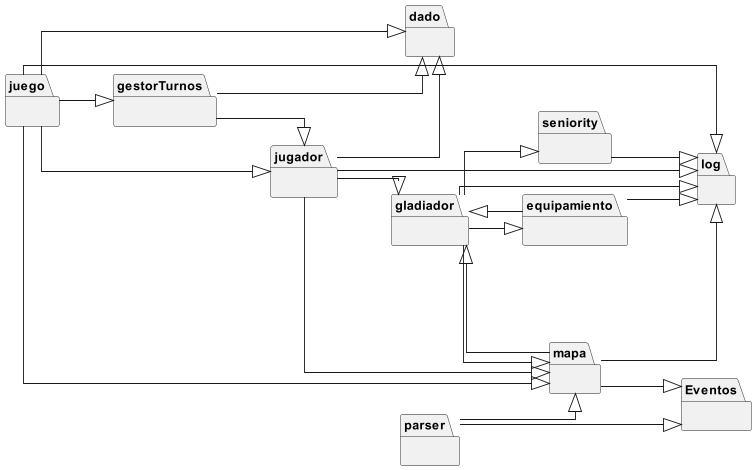

The diagram above was rendered by PlantUML. Its source (embedded in the PNG):
@startuml
!define RECTANGLE class

left to right direction
skinparam linetype ortho


package dado {}
package equipamiento {}
package Eventos {}
package gestorTurnos {}
package gladiador {}
package juego {}
package jugador {}
package log {}
package mapa {}
package parser {}
package seniority {}


juego --|> jugador
juego --|> mapa
juego --|> dado
juego --|> gestorTurnos
juego --|> log
mapa --|> gladiador
mapa --|> Eventos
mapa --|> log
gestorTurnos --|> dado
gestorTurnos --|> jugador
jugador --|> dado
jugador --|> log
jugador --|> mapa
jugador --|> gladiador
gladiador --|> equipamiento
gladiador --|> log
gladiador --|> mapa
gladiador --|> seniority
seniority --|> log
equipamiento --|> log
equipamiento --|> gladiador
parser --|> Eventos
parser --|> mapa 

@enduml